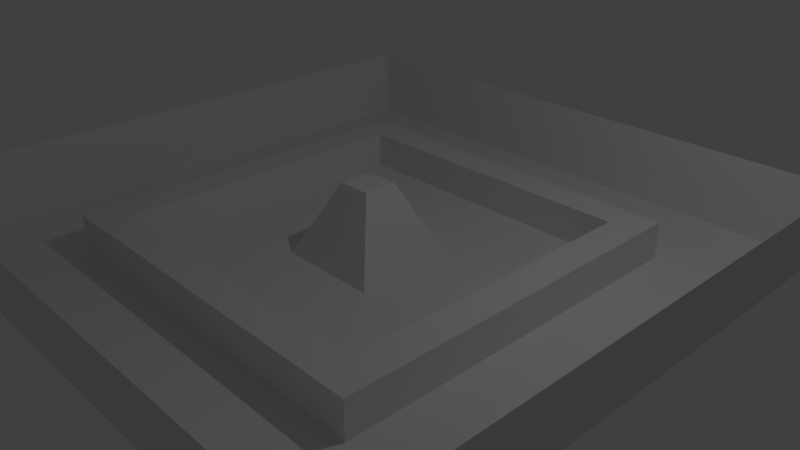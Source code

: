 # Source: Map.blend  (saved by Blender 2.79.0; exported with 4.5.12 LTS)
import bpy
from mathutils import Matrix  # noqa: F401  (used for matrix-valued properties, if any)

bpy.ops.wm.read_factory_settings(use_empty=True)
scene = bpy.context.scene
scene.name = 'Scene'

# ---- collections
col_collection_1 = bpy.data.collections.new('Collection 1'); scene.collection.children.link(col_collection_1)

# ---- world
world_world = bpy.data.worlds.new('World'); scene.world = world_world
world_world.color = (0.05088, 0.05088, 0.05088)
world_world.use_sun_shadow = False
world_world.sun_shadow_jitter_overblur = 0.0
world_world.cycles.sampling_method = 'MANUAL'

# ---- cameras
cam_camera = bpy.data.cameras.new('Camera')
cam_camera.clip_end = 100.0
cam_camera.lens = 35.0
cam_camera.sensor_width = 32.0
cam_camera.sensor_height = 18.0
cam_camera.ortho_scale = 7.314
cam_camera.dof.focus_distance = 0.0
cam_camera.dof.aperture_fstop = 128.0

# ---- lights
light_lamp = bpy.data.lights.new('Lamp', 'POINT')
light_lamp.transmission_factor = 0.0
light_lamp.cutoff_distance = 30.0
light_lamp.energy = 100.0
light_lamp.shadow_buffer_clip_start = 1.001
light_lamp.shadow_soft_size = 0.1
light_lamp.shadow_maximum_resolution = 0.006
light_lamp.use_absolute_resolution = True

# ---- meshes
me_cube_001 = bpy.data.meshes.new('Cube.001')
me_cube_001.from_pydata([(-1.367, -1.367, 2.0), (1.367, -1.367, 2.0), (-1.367, 1.367, 2.0), (1.367, 1.367, 2.0), (0.7088, 0.7088, 0.0), (-0.7088, 0.7088, 0.0), (0.7088, -0.7088, 0.0), (-0.7088, -0.7088, 0.0), (0.8586, 0.8586, 0.0), (-0.8586, 0.8586, 0.0), (0.8586, -0.8586, 0.0), (-0.8586, -0.8586, 0.0), (0.07673, 0.07673, 2.0), (-0.07673, 0.07673, 2.0), (0.07673, -0.07673, 2.0), (-0.07673, -0.07673, 2.0), (1.333, 1.333, 0.0), (-1.333, 1.333, 0.0), (1.333, -1.333, 0.0), (-1.333, -1.333, 0.0), (0.2341, 0.2341, 0.0), (-0.2341, 0.2341, 0.0), (0.2341, -0.2341, 0.0), (-0.2341, -0.2341, 0.0), (-0.8586, 0.8586, 1.0), (-0.7088, 0.7088, 1.0), (0.7088, 0.7088, 1.0), (0.8586, 0.8586, 1.0), (0.7088, -0.7088, 1.0), (0.8586, -0.8586, 1.0), (-0.7088, -0.7088, 1.0), (-0.8586, -0.8586, 1.0)], [], [(18, 1, 3, 16), (17, 2, 0, 19), (16, 3, 2, 17), (19, 0, 1, 18), (20, 21, 13, 12), (9, 11, 31, 24), (4, 6, 28, 26), (7, 5, 25, 30), (8, 9, 24, 27), (15, 14, 12, 13), (21, 23, 15, 13), (22, 20, 12, 14), (23, 22, 14, 15), (9, 8, 16, 17), (8, 10, 18, 16), (10, 11, 19, 18), (11, 9, 17, 19), (4, 5, 21, 20), (6, 4, 20, 22), (7, 6, 22, 23), (5, 7, 23, 21), (25, 26, 27, 24), (26, 28, 29, 27), (28, 30, 31, 29), (30, 25, 24, 31), (10, 8, 27, 29), (6, 7, 30, 28), (5, 4, 26, 25), (11, 10, 29, 31)])
me_cube_001.use_remesh_preserve_volume = False
me_cube_001.use_remesh_preserve_attributes = False
me_cube_001.use_mirror_vertex_groups = False
me_cube_001.update()

# ---- objects
ob_cube = bpy.data.objects.new('Cube', me_cube_001)
ob_lamp = bpy.data.objects.new('Lamp', light_lamp)
ob_camera = bpy.data.objects.new('Camera', cam_camera)

# ---- transforms, parenting, visibility, modifiers, constraints
ob_cube.location = (0.0, 0.0, 0.0)
ob_cube.scale = (3.0, 3.0, 0.5)
ob_cube.lineart.crease_threshold = 0.0
ob_lamp.location = (4.076, 1.005, 5.904)
ob_lamp.rotation_euler = (0.6503, 0.05522, 1.866)
ob_lamp.lock_rotations_4d = False
ob_lamp.empty_display_type = 'ARROWS'
ob_lamp.color = (0.0, 0.0, 0.0, 0.0)
ob_lamp.lineart.crease_threshold = 0.0
ob_camera.location = (7.481, -6.508, 5.344)
ob_camera.rotation_euler = (1.109, 0.0, 0.8149)
ob_camera.lock_rotations_4d = False
ob_camera.empty_display_type = 'ARROWS'
ob_camera.color = (0.0, 0.0, 0.0, 0.0)
ob_camera.display_type = 'WIRE'
ob_camera.lineart.crease_threshold = 0.0

# ---- collection membership
col_collection_1.objects.link(ob_cube)
col_collection_1.objects.link(ob_lamp)
col_collection_1.objects.link(ob_camera)

# ---- scene / render settings (as saved in the file)
scene.camera = ob_camera
scene.frame_start = 1; scene.frame_end = 250; scene.frame_set(1)
scene.render.engine = 'BLENDER_EEVEE_NEXT'
scene.render.resolution_percentage = 50
scene.render.dither_intensity = 0.0
scene.cycles.use_denoising = False
scene.cycles.samples = 128
scene.cycles.sampling_pattern = 'TABULATED_SOBOL'
scene.cycles.use_adaptive_sampling = False
scene.cycles.use_light_tree = False
scene.cycles.blur_glossy = 0.0
scene.cycles.sample_clamp_indirect = 0.0
scene.view_settings.view_transform = 'Standard'
bpy.context.view_layer.update()
